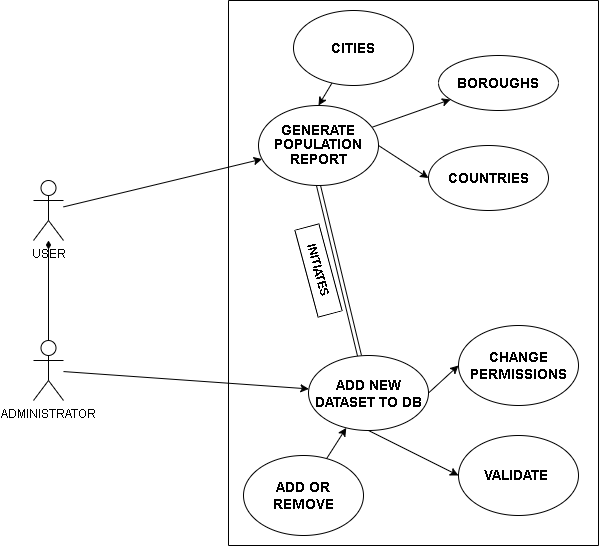

The diagram above was exported from draw.io. Its source (the exported page's mxGraphModel, read from the mxfile embedded in the PNG):
<mxGraphModel dx="793" dy="1109" grid="1" gridSize="10" guides="1" tooltips="1" connect="1" arrows="1" fold="1" page="1" pageScale="1" pageWidth="850" pageHeight="1100" math="0" shadow="0">
  <root>
    <mxCell id="0" />
    <mxCell id="1" parent="0" />
    <mxCell id="TqWmKaXgROvV3kmtX-fc-7" style="rounded=0;orthogonalLoop=1;jettySize=auto;html=1;" edge="1" parent="1" source="TqWmKaXgROvV3kmtX-fc-1" target="TqWmKaXgROvV3kmtX-fc-5">
      <mxGeometry relative="1" as="geometry" />
    </mxCell>
    <mxCell id="TqWmKaXgROvV3kmtX-fc-1" value="USER" style="shape=umlActor;verticalLabelPosition=bottom;verticalAlign=top;html=1;outlineConnect=0;" vertex="1" parent="1">
      <mxGeometry x="230" y="330" width="30" height="60" as="geometry" />
    </mxCell>
    <mxCell id="TqWmKaXgROvV3kmtX-fc-3" style="edgeStyle=orthogonalEdgeStyle;rounded=0;orthogonalLoop=1;jettySize=auto;html=1;endArrow=diamondThin;endFill=1;" edge="1" parent="1" source="TqWmKaXgROvV3kmtX-fc-2" target="TqWmKaXgROvV3kmtX-fc-1">
      <mxGeometry relative="1" as="geometry" />
    </mxCell>
    <mxCell id="TqWmKaXgROvV3kmtX-fc-8" style="rounded=0;orthogonalLoop=1;jettySize=auto;html=1;" edge="1" parent="1" source="TqWmKaXgROvV3kmtX-fc-2" target="TqWmKaXgROvV3kmtX-fc-6">
      <mxGeometry relative="1" as="geometry" />
    </mxCell>
    <mxCell id="TqWmKaXgROvV3kmtX-fc-2" value="ADMINISTRATOR" style="shape=umlActor;verticalLabelPosition=bottom;verticalAlign=top;html=1;outlineConnect=0;" vertex="1" parent="1">
      <mxGeometry x="230" y="490" width="30" height="60" as="geometry" />
    </mxCell>
    <mxCell id="TqWmKaXgROvV3kmtX-fc-4" value="" style="swimlane;startSize=0;" vertex="1" parent="1">
      <mxGeometry x="425" y="150" width="370" height="545" as="geometry" />
    </mxCell>
    <mxCell id="TqWmKaXgROvV3kmtX-fc-10" value="" style="rounded=0;orthogonalLoop=1;jettySize=auto;html=1;" edge="1" parent="TqWmKaXgROvV3kmtX-fc-4" source="TqWmKaXgROvV3kmtX-fc-5" target="TqWmKaXgROvV3kmtX-fc-9">
      <mxGeometry relative="1" as="geometry" />
    </mxCell>
    <mxCell id="TqWmKaXgROvV3kmtX-fc-16" style="rounded=0;orthogonalLoop=1;jettySize=auto;html=1;exitX=0.5;exitY=1;exitDx=0;exitDy=0;shape=link;" edge="1" parent="TqWmKaXgROvV3kmtX-fc-4" source="TqWmKaXgROvV3kmtX-fc-5" target="TqWmKaXgROvV3kmtX-fc-6">
      <mxGeometry relative="1" as="geometry" />
    </mxCell>
    <mxCell id="TqWmKaXgROvV3kmtX-fc-23" style="rounded=0;orthogonalLoop=1;jettySize=auto;html=1;exitX=1;exitY=0.5;exitDx=0;exitDy=0;entryX=0;entryY=0.5;entryDx=0;entryDy=0;" edge="1" parent="TqWmKaXgROvV3kmtX-fc-4" source="TqWmKaXgROvV3kmtX-fc-5" target="TqWmKaXgROvV3kmtX-fc-22">
      <mxGeometry relative="1" as="geometry" />
    </mxCell>
    <mxCell id="TqWmKaXgROvV3kmtX-fc-5" value="&lt;p align=&quot;center&quot; class=&quot;MsoNormal&quot;&gt;&lt;b&gt;&lt;span style=&quot;line-height: 107%;&quot;&gt;&lt;font style=&quot;font-size: 14px;&quot;&gt;GENERATE&lt;br&gt;POPULATION REPORT&lt;/font&gt;&lt;/span&gt;&lt;/b&gt;&lt;/p&gt;" style="ellipse;whiteSpace=wrap;html=1;" vertex="1" parent="TqWmKaXgROvV3kmtX-fc-4">
      <mxGeometry x="30" y="105" width="120" height="80" as="geometry" />
    </mxCell>
    <mxCell id="TqWmKaXgROvV3kmtX-fc-13" style="rounded=0;orthogonalLoop=1;jettySize=auto;html=1;exitX=0.5;exitY=1;exitDx=0;exitDy=0;entryX=0;entryY=0.5;entryDx=0;entryDy=0;" edge="1" parent="TqWmKaXgROvV3kmtX-fc-4" source="TqWmKaXgROvV3kmtX-fc-6" target="TqWmKaXgROvV3kmtX-fc-12">
      <mxGeometry relative="1" as="geometry" />
    </mxCell>
    <mxCell id="TqWmKaXgROvV3kmtX-fc-21" style="rounded=0;orthogonalLoop=1;jettySize=auto;html=1;exitX=1;exitY=0.5;exitDx=0;exitDy=0;entryX=0;entryY=0.5;entryDx=0;entryDy=0;" edge="1" parent="TqWmKaXgROvV3kmtX-fc-4" source="TqWmKaXgROvV3kmtX-fc-6" target="TqWmKaXgROvV3kmtX-fc-20">
      <mxGeometry relative="1" as="geometry" />
    </mxCell>
    <mxCell id="TqWmKaXgROvV3kmtX-fc-6" value="&lt;font style=&quot;font-size: 14px;&quot;&gt;&lt;b&gt;ADD NEW DATASET TO DB&lt;/b&gt;&lt;/font&gt;" style="ellipse;whiteSpace=wrap;html=1;" vertex="1" parent="TqWmKaXgROvV3kmtX-fc-4">
      <mxGeometry x="80" y="355" width="120" height="75" as="geometry" />
    </mxCell>
    <mxCell id="TqWmKaXgROvV3kmtX-fc-9" value="&lt;b&gt;&lt;font style=&quot;font-size: 14px;&quot;&gt;BOROUGHS&lt;/font&gt;&lt;/b&gt;" style="ellipse;whiteSpace=wrap;html=1;" vertex="1" parent="TqWmKaXgROvV3kmtX-fc-4">
      <mxGeometry x="210" y="55" width="120" height="55" as="geometry" />
    </mxCell>
    <mxCell id="TqWmKaXgROvV3kmtX-fc-12" value="&lt;font style=&quot;font-size: 14px;&quot;&gt;&lt;b&gt;VALIDATE&amp;nbsp;&lt;/b&gt;&lt;/font&gt;" style="ellipse;whiteSpace=wrap;html=1;" vertex="1" parent="TqWmKaXgROvV3kmtX-fc-4">
      <mxGeometry x="230" y="435" width="120" height="80" as="geometry" />
    </mxCell>
    <mxCell id="TqWmKaXgROvV3kmtX-fc-17" value="&lt;b&gt;INITIATES&lt;/b&gt;" style="rounded=0;whiteSpace=wrap;html=1;rotation=75;" vertex="1" parent="TqWmKaXgROvV3kmtX-fc-4">
      <mxGeometry x="45" y="257.5" width="90" height="25" as="geometry" />
    </mxCell>
    <mxCell id="TqWmKaXgROvV3kmtX-fc-19" style="rounded=0;orthogonalLoop=1;jettySize=auto;html=1;" edge="1" parent="TqWmKaXgROvV3kmtX-fc-4" source="TqWmKaXgROvV3kmtX-fc-18" target="TqWmKaXgROvV3kmtX-fc-6">
      <mxGeometry relative="1" as="geometry" />
    </mxCell>
    <mxCell id="TqWmKaXgROvV3kmtX-fc-18" value="&lt;b&gt;&lt;font style=&quot;font-size: 14px;&quot;&gt;ADD OR REMOVE&lt;/font&gt;&lt;/b&gt;" style="ellipse;whiteSpace=wrap;html=1;" vertex="1" parent="TqWmKaXgROvV3kmtX-fc-4">
      <mxGeometry x="15" y="455" width="120" height="80" as="geometry" />
    </mxCell>
    <mxCell id="TqWmKaXgROvV3kmtX-fc-20" value="&lt;b&gt;&lt;font style=&quot;font-size: 14px;&quot;&gt;CHANGE PERMISSIONS&lt;/font&gt;&lt;/b&gt;" style="ellipse;whiteSpace=wrap;html=1;" vertex="1" parent="TqWmKaXgROvV3kmtX-fc-4">
      <mxGeometry x="230" y="325" width="120" height="80" as="geometry" />
    </mxCell>
    <mxCell id="TqWmKaXgROvV3kmtX-fc-22" value="&lt;font style=&quot;font-size: 14px;&quot;&gt;&lt;b&gt;COUNTRIES&lt;/b&gt;&lt;/font&gt;" style="ellipse;whiteSpace=wrap;html=1;" vertex="1" parent="TqWmKaXgROvV3kmtX-fc-4">
      <mxGeometry x="200" y="145" width="120" height="65" as="geometry" />
    </mxCell>
    <mxCell id="TqWmKaXgROvV3kmtX-fc-25" style="rounded=0;orthogonalLoop=1;jettySize=auto;html=1;entryX=0.5;entryY=0;entryDx=0;entryDy=0;" edge="1" parent="TqWmKaXgROvV3kmtX-fc-4" source="TqWmKaXgROvV3kmtX-fc-24" target="TqWmKaXgROvV3kmtX-fc-5">
      <mxGeometry relative="1" as="geometry" />
    </mxCell>
    <mxCell id="TqWmKaXgROvV3kmtX-fc-24" value="&lt;b&gt;&lt;font style=&quot;font-size: 14px;&quot;&gt;CITIES&lt;/font&gt;&lt;/b&gt;" style="ellipse;whiteSpace=wrap;html=1;" vertex="1" parent="TqWmKaXgROvV3kmtX-fc-4">
      <mxGeometry x="65" y="10" width="120" height="75" as="geometry" />
    </mxCell>
  </root>
</mxGraphModel>